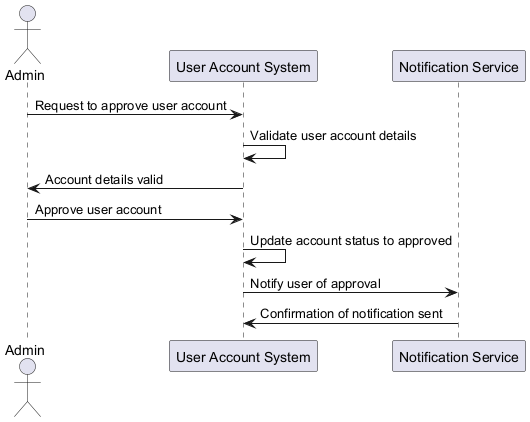

The diagram above was rendered by PlantUML. Its source (embedded in the PNG):
@startuml
actor Admin
participant "User Account System" as UAS
participant "Notification Service" as NS

Admin -> UAS : Request to approve user account
UAS -> UAS : Validate user account details
UAS -> Admin : Account details valid
Admin -> UAS : Approve user account
UAS -> UAS : Update account status to approved
UAS -> NS : Notify user of approval
NS -> UAS : Confirmation of notification sent
@enduml